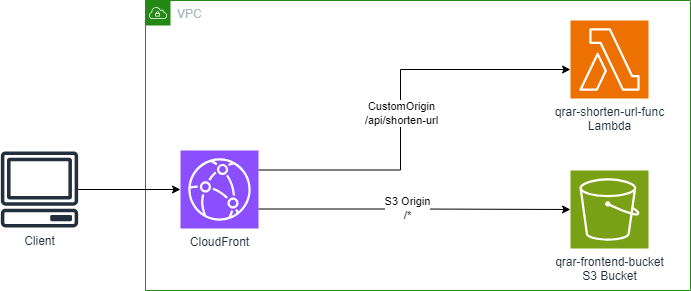

The diagram above was exported from draw.io. Its source (the exported page's mxGraphModel, read from the mxfile embedded in the PNG):
<mxGraphModel dx="2074" dy="1160" grid="1" gridSize="10" guides="1" tooltips="1" connect="1" arrows="1" fold="1" page="1" pageScale="1" pageWidth="850" pageHeight="1100" math="0" shadow="0">
  <root>
    <mxCell id="0" />
    <mxCell id="1" parent="0" />
    <mxCell id="a_cL5LPK8CZzJPoiYrA7-6" value="VPC" style="points=[[0,0],[0.25,0],[0.5,0],[0.75,0],[1,0],[1,0.25],[1,0.5],[1,0.75],[1,1],[0.75,1],[0.5,1],[0.25,1],[0,1],[0,0.75],[0,0.5],[0,0.25]];outlineConnect=0;gradientColor=none;html=1;whiteSpace=wrap;fontSize=12;fontStyle=0;container=1;pointerEvents=0;collapsible=0;recursiveResize=0;shape=mxgraph.aws4.group;grIcon=mxgraph.aws4.group_vpc;strokeColor=#248814;fillColor=none;verticalAlign=top;align=left;spacingLeft=30;fontColor=#AAB7B8;dashed=0;" parent="1" vertex="1">
      <mxGeometry x="295" y="110" width="545" height="290" as="geometry" />
    </mxCell>
    <mxCell id="a_cL5LPK8CZzJPoiYrA7-2" value="CloudFront" style="sketch=0;points=[[0,0,0],[0.25,0,0],[0.5,0,0],[0.75,0,0],[1,0,0],[0,1,0],[0.25,1,0],[0.5,1,0],[0.75,1,0],[1,1,0],[0,0.25,0],[0,0.5,0],[0,0.75,0],[1,0.25,0],[1,0.5,0],[1,0.75,0]];outlineConnect=0;fontColor=#232F3E;fillColor=#8C4FFF;strokeColor=#ffffff;dashed=0;verticalLabelPosition=bottom;verticalAlign=top;align=center;html=1;fontSize=12;fontStyle=0;aspect=fixed;shape=mxgraph.aws4.resourceIcon;resIcon=mxgraph.aws4.cloudfront;" parent="a_cL5LPK8CZzJPoiYrA7-6" vertex="1">
      <mxGeometry x="35" y="150" width="78" height="78" as="geometry" />
    </mxCell>
    <mxCell id="a_cL5LPK8CZzJPoiYrA7-5" value="qrar-shorten-url-func&lt;br&gt;Lambda" style="sketch=0;points=[[0,0,0],[0.25,0,0],[0.5,0,0],[0.75,0,0],[1,0,0],[0,1,0],[0.25,1,0],[0.5,1,0],[0.75,1,0],[1,1,0],[0,0.25,0],[0,0.5,0],[0,0.75,0],[1,0.25,0],[1,0.5,0],[1,0.75,0]];outlineConnect=0;fontColor=#232F3E;fillColor=#ED7100;strokeColor=#ffffff;dashed=0;verticalLabelPosition=bottom;verticalAlign=top;align=center;html=1;fontSize=12;fontStyle=0;aspect=fixed;shape=mxgraph.aws4.resourceIcon;resIcon=mxgraph.aws4.lambda;" parent="a_cL5LPK8CZzJPoiYrA7-6" vertex="1">
      <mxGeometry x="425" y="20" width="78" height="78" as="geometry" />
    </mxCell>
    <mxCell id="a_cL5LPK8CZzJPoiYrA7-3" value="qrar-frontend-bucket&lt;br&gt;S3 Bucket" style="sketch=0;points=[[0,0,0],[0.25,0,0],[0.5,0,0],[0.75,0,0],[1,0,0],[0,1,0],[0.25,1,0],[0.5,1,0],[0.75,1,0],[1,1,0],[0,0.25,0],[0,0.5,0],[0,0.75,0],[1,0.25,0],[1,0.5,0],[1,0.75,0]];outlineConnect=0;fontColor=#232F3E;fillColor=#7AA116;strokeColor=#ffffff;dashed=0;verticalLabelPosition=bottom;verticalAlign=top;align=center;html=1;fontSize=12;fontStyle=0;aspect=fixed;shape=mxgraph.aws4.resourceIcon;resIcon=mxgraph.aws4.s3;" parent="a_cL5LPK8CZzJPoiYrA7-6" vertex="1">
      <mxGeometry x="425" y="170" width="78" height="78" as="geometry" />
    </mxCell>
    <mxCell id="a_cL5LPK8CZzJPoiYrA7-10" style="edgeStyle=orthogonalEdgeStyle;rounded=0;orthogonalLoop=1;jettySize=auto;html=1;entryX=0;entryY=0.5;entryDx=0;entryDy=0;entryPerimeter=0;exitX=1;exitY=0.75;exitDx=0;exitDy=0;exitPerimeter=0;" parent="a_cL5LPK8CZzJPoiYrA7-6" source="a_cL5LPK8CZzJPoiYrA7-2" target="a_cL5LPK8CZzJPoiYrA7-3" edge="1">
      <mxGeometry relative="1" as="geometry" />
    </mxCell>
    <mxCell id="a_cL5LPK8CZzJPoiYrA7-27" value="/*" style="edgeLabel;html=1;align=center;verticalAlign=middle;resizable=0;points=[];" parent="a_cL5LPK8CZzJPoiYrA7-10" vertex="1" connectable="0">
      <mxGeometry x="-0.0498" relative="1" as="geometry">
        <mxPoint as="offset" />
      </mxGeometry>
    </mxCell>
    <mxCell id="owJEUBSOz4bVIqntEQ-a-1" value="S3 Origin&lt;br&gt;/*" style="edgeLabel;html=1;align=center;verticalAlign=middle;resizable=0;points=[];" vertex="1" connectable="0" parent="a_cL5LPK8CZzJPoiYrA7-10">
      <mxGeometry x="-0.0545" y="1" relative="1" as="geometry">
        <mxPoint as="offset" />
      </mxGeometry>
    </mxCell>
    <mxCell id="a_cL5LPK8CZzJPoiYrA7-12" style="edgeStyle=orthogonalEdgeStyle;rounded=0;orthogonalLoop=1;jettySize=auto;html=1;exitX=1;exitY=0.25;exitDx=0;exitDy=0;exitPerimeter=0;" parent="a_cL5LPK8CZzJPoiYrA7-6" source="a_cL5LPK8CZzJPoiYrA7-2" target="a_cL5LPK8CZzJPoiYrA7-5" edge="1">
      <mxGeometry relative="1" as="geometry">
        <mxPoint x="273" y="69" as="sourcePoint" />
        <Array as="points">
          <mxPoint x="255" y="170" />
          <mxPoint x="255" y="69" />
        </Array>
      </mxGeometry>
    </mxCell>
    <mxCell id="a_cL5LPK8CZzJPoiYrA7-25" value="CustomOrigin&lt;br&gt;/api/shorten-url" style="edgeLabel;html=1;align=center;verticalAlign=middle;resizable=0;points=[];" parent="a_cL5LPK8CZzJPoiYrA7-12" vertex="1" connectable="0">
      <mxGeometry x="-0.0345" relative="1" as="geometry">
        <mxPoint as="offset" />
      </mxGeometry>
    </mxCell>
    <mxCell id="a_cL5LPK8CZzJPoiYrA7-21" value="Client" style="sketch=0;outlineConnect=0;fontColor=#232F3E;gradientColor=none;fillColor=#232F3D;strokeColor=none;dashed=0;verticalLabelPosition=bottom;verticalAlign=top;align=center;html=1;fontSize=12;fontStyle=0;aspect=fixed;pointerEvents=1;shape=mxgraph.aws4.client;" parent="1" vertex="1">
      <mxGeometry x="150" y="261" width="78" height="76" as="geometry" />
    </mxCell>
    <mxCell id="a_cL5LPK8CZzJPoiYrA7-22" style="edgeStyle=orthogonalEdgeStyle;rounded=0;orthogonalLoop=1;jettySize=auto;html=1;entryX=0;entryY=0.5;entryDx=0;entryDy=0;entryPerimeter=0;" parent="1" source="a_cL5LPK8CZzJPoiYrA7-21" target="a_cL5LPK8CZzJPoiYrA7-2" edge="1">
      <mxGeometry relative="1" as="geometry" />
    </mxCell>
  </root>
</mxGraphModel>